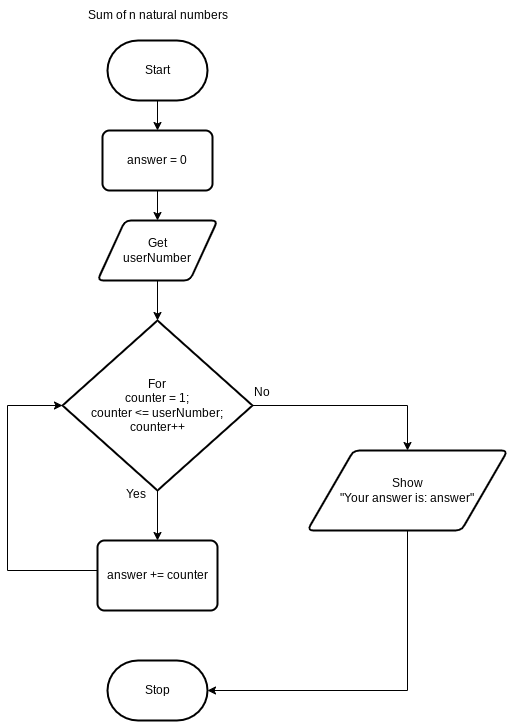

The diagram above was exported from draw.io. Its source (the exported page's mxGraphModel, read from the mxfile embedded in the PNG):
<mxGraphModel dx="829" dy="487" grid="1" gridSize="10" guides="1" tooltips="1" connect="1" arrows="1" fold="1" page="1" pageScale="1" pageWidth="850" pageHeight="1100" math="0" shadow="0">
  <root>
    <mxCell id="0" />
    <mxCell id="1" parent="0" />
    <mxCell id="12" style="edgeStyle=none;html=1;" edge="1" parent="1" source="2" target="6">
      <mxGeometry relative="1" as="geometry" />
    </mxCell>
    <mxCell id="2" value="Start" style="strokeWidth=2;html=1;shape=mxgraph.flowchart.terminator;whiteSpace=wrap;" parent="1" vertex="1">
      <mxGeometry x="200" y="90" width="100" height="60" as="geometry" />
    </mxCell>
    <mxCell id="4" value="Sum of n natural numbers" style="text;html=1;align=center;verticalAlign=middle;resizable=0;points=[];autosize=1;strokeColor=none;fillColor=none;" vertex="1" parent="1">
      <mxGeometry x="170" y="50" width="160" height="30" as="geometry" />
    </mxCell>
    <mxCell id="5" value="Get&lt;div&gt;userNumber&lt;/div&gt;" style="shape=parallelogram;html=1;strokeWidth=2;perimeter=parallelogramPerimeter;whiteSpace=wrap;rounded=1;arcSize=12;size=0.23;" vertex="1" parent="1">
      <mxGeometry x="190" y="270" width="120" height="60" as="geometry" />
    </mxCell>
    <mxCell id="13" style="edgeStyle=none;html=1;entryX=0.5;entryY=0;entryDx=0;entryDy=0;" edge="1" parent="1" source="6" target="5">
      <mxGeometry relative="1" as="geometry" />
    </mxCell>
    <mxCell id="6" value="&lt;div&gt;answer = 0&lt;/div&gt;" style="rounded=1;whiteSpace=wrap;html=1;absoluteArcSize=1;arcSize=14;strokeWidth=2;" vertex="1" parent="1">
      <mxGeometry x="195" y="180" width="110" height="60" as="geometry" />
    </mxCell>
    <mxCell id="15" style="edgeStyle=none;html=1;entryX=0.5;entryY=0;entryDx=0;entryDy=0;" edge="1" parent="1" source="7" target="8">
      <mxGeometry relative="1" as="geometry" />
    </mxCell>
    <mxCell id="17" style="edgeStyle=orthogonalEdgeStyle;html=1;entryX=0.5;entryY=0;entryDx=0;entryDy=0;rounded=0;curved=0;" edge="1" parent="1" source="7" target="9">
      <mxGeometry relative="1" as="geometry" />
    </mxCell>
    <mxCell id="7" value="For&lt;div&gt;counter = 1;&lt;/div&gt;&lt;div&gt;counter &amp;lt;= userNumber;&lt;/div&gt;&lt;div&gt;counter++&lt;/div&gt;" style="strokeWidth=2;html=1;shape=mxgraph.flowchart.decision;whiteSpace=wrap;" vertex="1" parent="1">
      <mxGeometry x="155" y="370" width="190" height="170" as="geometry" />
    </mxCell>
    <mxCell id="8" value="answer += counter" style="rounded=1;whiteSpace=wrap;html=1;absoluteArcSize=1;arcSize=14;strokeWidth=2;" vertex="1" parent="1">
      <mxGeometry x="190" y="590" width="120" height="70" as="geometry" />
    </mxCell>
    <mxCell id="9" value="Show&lt;div&gt;&quot;Your answer is: answer&quot;&lt;/div&gt;" style="shape=parallelogram;html=1;strokeWidth=2;perimeter=parallelogramPerimeter;whiteSpace=wrap;rounded=1;arcSize=12;size=0.23;" vertex="1" parent="1">
      <mxGeometry x="400" y="500" width="200" height="80" as="geometry" />
    </mxCell>
    <mxCell id="11" value="Stop" style="strokeWidth=2;html=1;shape=mxgraph.flowchart.terminator;whiteSpace=wrap;" vertex="1" parent="1">
      <mxGeometry x="200" y="710" width="100" height="60" as="geometry" />
    </mxCell>
    <mxCell id="14" style="edgeStyle=none;html=1;entryX=0.5;entryY=0;entryDx=0;entryDy=0;entryPerimeter=0;" edge="1" parent="1" source="5" target="7">
      <mxGeometry relative="1" as="geometry" />
    </mxCell>
    <mxCell id="16" style="edgeStyle=orthogonalEdgeStyle;html=1;entryX=0;entryY=0.5;entryDx=0;entryDy=0;entryPerimeter=0;rounded=0;curved=0;" edge="1" parent="1" source="8" target="7">
      <mxGeometry relative="1" as="geometry">
        <Array as="points">
          <mxPoint x="100" y="620" />
          <mxPoint x="100" y="455" />
        </Array>
      </mxGeometry>
    </mxCell>
    <mxCell id="18" style="edgeStyle=orthogonalEdgeStyle;html=1;entryX=1;entryY=0.5;entryDx=0;entryDy=0;entryPerimeter=0;rounded=0;curved=0;" edge="1" parent="1" source="9" target="11">
      <mxGeometry relative="1" as="geometry">
        <Array as="points">
          <mxPoint x="500" y="740" />
        </Array>
      </mxGeometry>
    </mxCell>
    <mxCell id="19" value="Yes" style="text;html=1;align=center;verticalAlign=middle;resizable=0;points=[];autosize=1;strokeColor=none;fillColor=none;" vertex="1" parent="1">
      <mxGeometry x="208" y="529" width="40" height="30" as="geometry" />
    </mxCell>
    <mxCell id="21" value="No" style="text;html=1;align=center;verticalAlign=middle;resizable=0;points=[];autosize=1;strokeColor=none;fillColor=none;" vertex="1" parent="1">
      <mxGeometry x="334" y="427" width="40" height="30" as="geometry" />
    </mxCell>
  </root>
</mxGraphModel>